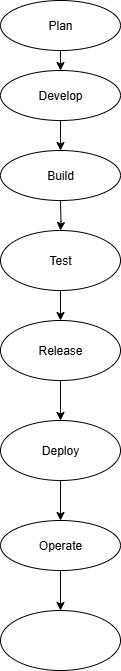

The diagram above was exported from draw.io. Its source (the exported page's mxGraphModel, read from the mxfile embedded in the PNG):
<mxGraphModel dx="1042" dy="562" grid="1" gridSize="10" guides="1" tooltips="1" connect="1" arrows="1" fold="1" page="1" pageScale="1" pageWidth="850" pageHeight="1100" math="0" shadow="0">
  <root>
    <mxCell id="0" />
    <mxCell id="1" parent="0" />
    <mxCell id="CM4vIHNGmQRbeamyvs4M-10" style="edgeStyle=orthogonalEdgeStyle;rounded=0;orthogonalLoop=1;jettySize=auto;html=1;exitX=0.5;exitY=1;exitDx=0;exitDy=0;entryX=0.5;entryY=0;entryDx=0;entryDy=0;" edge="1" parent="1" target="CM4vIHNGmQRbeamyvs4M-2">
      <mxGeometry relative="1" as="geometry">
        <mxPoint x="425" y="80" as="sourcePoint" />
      </mxGeometry>
    </mxCell>
    <mxCell id="CM4vIHNGmQRbeamyvs4M-11" style="edgeStyle=orthogonalEdgeStyle;rounded=0;orthogonalLoop=1;jettySize=auto;html=1;exitX=0.5;exitY=1;exitDx=0;exitDy=0;entryX=0.5;entryY=0;entryDx=0;entryDy=0;" edge="1" parent="1" source="CM4vIHNGmQRbeamyvs4M-2">
      <mxGeometry relative="1" as="geometry">
        <mxPoint x="425" y="190" as="targetPoint" />
      </mxGeometry>
    </mxCell>
    <mxCell id="CM4vIHNGmQRbeamyvs4M-2" value="Develop" style="ellipse;whiteSpace=wrap;html=1;" vertex="1" parent="1">
      <mxGeometry x="365" y="110" width="120" height="50" as="geometry" />
    </mxCell>
    <mxCell id="CM4vIHNGmQRbeamyvs4M-12" style="edgeStyle=orthogonalEdgeStyle;rounded=0;orthogonalLoop=1;jettySize=auto;html=1;exitX=0.5;exitY=1;exitDx=0;exitDy=0;" edge="1" parent="1" target="CM4vIHNGmQRbeamyvs4M-4">
      <mxGeometry relative="1" as="geometry">
        <mxPoint x="425" y="240" as="sourcePoint" />
      </mxGeometry>
    </mxCell>
    <mxCell id="CM4vIHNGmQRbeamyvs4M-13" style="edgeStyle=orthogonalEdgeStyle;rounded=0;orthogonalLoop=1;jettySize=auto;html=1;exitX=0.5;exitY=1;exitDx=0;exitDy=0;entryX=0.5;entryY=0;entryDx=0;entryDy=0;" edge="1" parent="1" source="CM4vIHNGmQRbeamyvs4M-4" target="CM4vIHNGmQRbeamyvs4M-5">
      <mxGeometry relative="1" as="geometry" />
    </mxCell>
    <mxCell id="CM4vIHNGmQRbeamyvs4M-4" value="Test" style="ellipse;whiteSpace=wrap;html=1;" vertex="1" parent="1">
      <mxGeometry x="365" y="270" width="120" height="60" as="geometry" />
    </mxCell>
    <mxCell id="CM4vIHNGmQRbeamyvs4M-14" style="edgeStyle=orthogonalEdgeStyle;rounded=0;orthogonalLoop=1;jettySize=auto;html=1;exitX=0.5;exitY=1;exitDx=0;exitDy=0;entryX=0.5;entryY=0;entryDx=0;entryDy=0;" edge="1" parent="1" source="CM4vIHNGmQRbeamyvs4M-5" target="CM4vIHNGmQRbeamyvs4M-6">
      <mxGeometry relative="1" as="geometry" />
    </mxCell>
    <mxCell id="CM4vIHNGmQRbeamyvs4M-5" value="Release" style="ellipse;whiteSpace=wrap;html=1;" vertex="1" parent="1">
      <mxGeometry x="365" y="360" width="120" height="60" as="geometry" />
    </mxCell>
    <mxCell id="CM4vIHNGmQRbeamyvs4M-15" style="edgeStyle=orthogonalEdgeStyle;rounded=0;orthogonalLoop=1;jettySize=auto;html=1;exitX=0.5;exitY=1;exitDx=0;exitDy=0;entryX=0.5;entryY=0;entryDx=0;entryDy=0;" edge="1" parent="1" source="CM4vIHNGmQRbeamyvs4M-6" target="CM4vIHNGmQRbeamyvs4M-7">
      <mxGeometry relative="1" as="geometry" />
    </mxCell>
    <mxCell id="CM4vIHNGmQRbeamyvs4M-6" value="Deploy" style="ellipse;whiteSpace=wrap;html=1;" vertex="1" parent="1">
      <mxGeometry x="365" y="460" width="120" height="60" as="geometry" />
    </mxCell>
    <mxCell id="CM4vIHNGmQRbeamyvs4M-17" style="edgeStyle=orthogonalEdgeStyle;rounded=0;orthogonalLoop=1;jettySize=auto;html=1;exitX=0.5;exitY=1;exitDx=0;exitDy=0;entryX=0.5;entryY=0;entryDx=0;entryDy=0;" edge="1" parent="1" source="CM4vIHNGmQRbeamyvs4M-7" target="CM4vIHNGmQRbeamyvs4M-8">
      <mxGeometry relative="1" as="geometry" />
    </mxCell>
    <mxCell id="CM4vIHNGmQRbeamyvs4M-7" value="Operate" style="ellipse;whiteSpace=wrap;html=1;" vertex="1" parent="1">
      <mxGeometry x="365" y="560" width="120" height="50" as="geometry" />
    </mxCell>
    <mxCell id="CM4vIHNGmQRbeamyvs4M-8" value="" style="ellipse;whiteSpace=wrap;html=1;" vertex="1" parent="1">
      <mxGeometry x="365" y="650" width="120" height="60" as="geometry" />
    </mxCell>
    <mxCell id="CM4vIHNGmQRbeamyvs4M-18" value="Plan" style="ellipse;whiteSpace=wrap;html=1;" vertex="1" parent="1">
      <mxGeometry x="365" y="40" width="120" height="50" as="geometry" />
    </mxCell>
    <mxCell id="CM4vIHNGmQRbeamyvs4M-19" value="Build" style="ellipse;whiteSpace=wrap;html=1;" vertex="1" parent="1">
      <mxGeometry x="365" y="190" width="120" height="50" as="geometry" />
    </mxCell>
  </root>
</mxGraphModel>